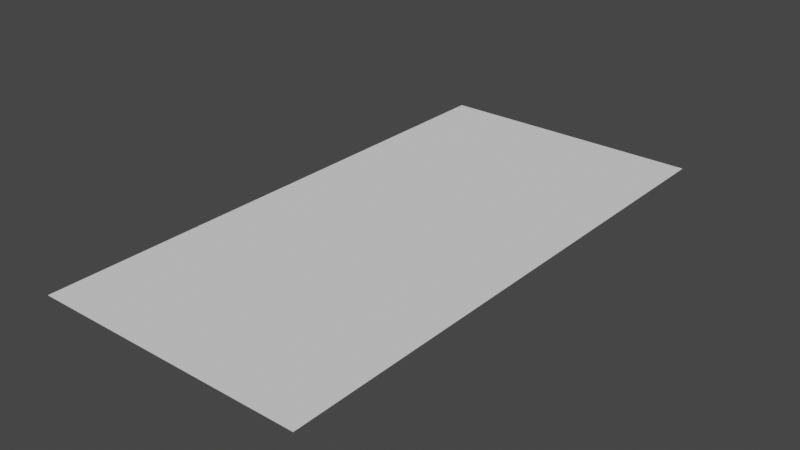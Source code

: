 # Source: cliff_middle_straight.blend  (saved by Blender 2.80.75; exported with 4.5.12 LTS)
import bpy
from mathutils import Matrix  # noqa: F401  (used for matrix-valued properties, if any)

bpy.ops.wm.read_factory_settings(use_empty=True)
scene = bpy.context.scene
scene.name = 'Scene'

# ---- collections
col_collection = bpy.data.collections.new('Collection'); scene.collection.children.link(col_collection)

# ---- world
world_world = bpy.data.worlds.new('World'); scene.world = world_world
world_world.use_nodes = True; world_world.node_tree.nodes.clear()
_N = world_world.node_tree.nodes; _L = world_world.node_tree.links
n0 = _N.new('ShaderNodeOutputWorld'); n0.name = 'World Output'; n0.location = (300, 300)
n1 = _N.new('ShaderNodeBackground'); n1.name = 'Background'; n1.location = (10, 300)
n1.inputs[0].default_value = (0.05088, 0.05088, 0.05088, 1.0)
_L.new(n1.outputs[0], n0.inputs[0])
n0.is_active_output = True
world_world.color = (0.05088, 0.05088, 0.05088)
world_world.use_sun_shadow = False
world_world.sun_shadow_jitter_overblur = 0.0

# ---- meshes
me_plane = bpy.data.meshes.new('Plane')
me_plane.from_pydata([(-0.5, 0.0, 0.0), (0.5, 0.0, 0.0), (-0.5, 2.0, 0.0), (0.5, 2.0, 0.0)], [], [(0, 2, 3, 1)])
_uv = me_plane.uv_layers.new(name='UVMap')
_uv.uv.foreach_set('vector', [1.0, 0.0, 1.0, 1.0, 0.0, 1.0, 0.0, 0.0])
me_plane.use_remesh_preserve_volume = False
me_plane.use_remesh_preserve_attributes = False
me_plane.use_mirror_vertex_groups = False
me_plane.update()

# ---- objects
ob_plane = bpy.data.objects.new('Plane', me_plane)

# ---- transforms, parenting, visibility, modifiers, constraints
ob_plane.location = (0.0, 0.0, 0.0)
ob_plane.lineart.crease_threshold = 0.0

# ---- collection membership
col_collection.objects.link(ob_plane)

# ---- scene / render settings (as saved in the file)
scene.frame_start = 1; scene.frame_end = 250; scene.frame_set(1)
scene.render.engine = 'BLENDER_EEVEE_NEXT'
scene.cycles.use_denoising = False
scene.cycles.samples = 128
scene.cycles.sampling_pattern = 'TABULATED_SOBOL'
scene.cycles.use_adaptive_sampling = False
scene.cycles.use_light_tree = False
scene.view_settings.view_transform = 'Filmic'
bpy.context.view_layer.update()

# ---- added for rendering (the .blend has no active camera and no usable light): camera, sun
cam_auto = bpy.data.cameras.new('AutoCamera')
cam_auto.lens = 50.0
cam_auto.sensor_width = 36.0
cam_auto.clip_end = 1000.0
ob_auto_camera = bpy.data.objects.new('AutoCamera', cam_auto)
scene.collection.objects.link(ob_auto_camera)
ob_auto_camera.location = (2.06887, -1.48264, 1.65509)
ob_auto_camera.rotation_euler = (1.09748, -7.21219e-08, 0.694738)
scene.camera = ob_auto_camera
light_auto_sun = bpy.data.lights.new('AutoSun', 'SUN')
light_auto_sun.energy = 3.0
light_auto_sun.angle = 0.0523599
ob_auto_sun = bpy.data.objects.new('AutoSun', light_auto_sun)
scene.collection.objects.link(ob_auto_sun)
ob_auto_sun.rotation_euler = (0.872665, 0.174533, 0.523599)
bpy.context.view_layer.update()
